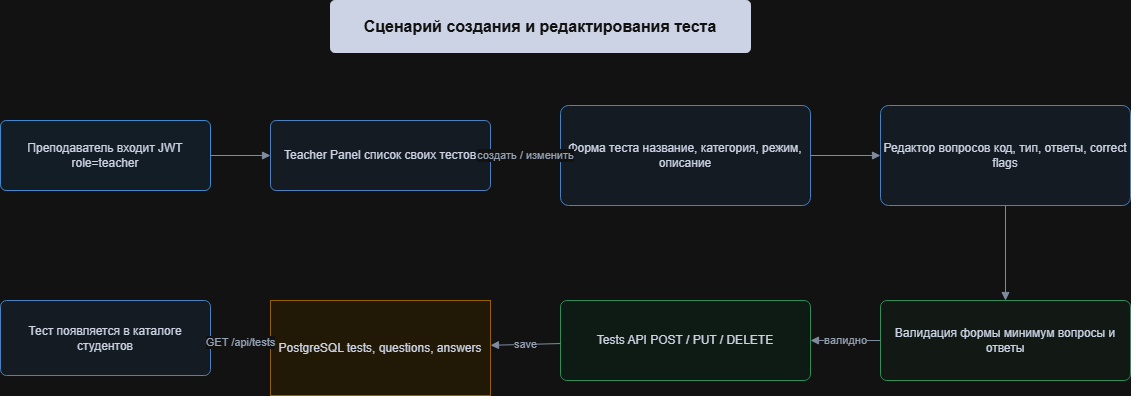

The diagram above was exported from draw.io. Its source (the exported page's mxGraphModel, read from the mxfile embedded in the PNG):
<mxGraphModel dx="1414" dy="777" grid="1" gridSize="10" guides="1" tooltips="1" connect="1" arrows="1" fold="1" page="1" pageScale="1" pageWidth="1500" pageHeight="980" math="0" shadow="0">
  <root>
    <mxCell id="0" />
    <mxCell id="1" parent="0" />
    <mxCell id="v_66" parent="1" style="rounded=1;whiteSpace=wrap;html=1;fillColor=#172033;strokeColor=#172033;fontColor=#ffffff;fontStyle=1;fontSize=16;arcSize=8;" value="Сценарий создания и редактирования теста" vertex="1">
      <mxGeometry height="52" width="420" x="400" y="30" as="geometry" />
    </mxCell>
    <mxCell id="v_67" parent="1" style="rounded=1;whiteSpace=wrap;html=1;fillColor=#eaf6ff;strokeColor=#3a8dde;fontColor=#172033;arcSize=8;" value="Преподаватель входит JWT role=teacher" vertex="1">
      <mxGeometry height="70" width="210" x="70" y="150" as="geometry" />
    </mxCell>
    <mxCell id="v_68" parent="1" style="rounded=1;whiteSpace=wrap;html=1;fillColor=#eef7ff;strokeColor=#4f8fd6;fontColor=#172033;arcSize=8;" value="Teacher Panel список своих тестов" vertex="1">
      <mxGeometry height="70" width="220" x="340" y="150" as="geometry" />
    </mxCell>
    <mxCell id="v_69" parent="1" style="rounded=1;whiteSpace=wrap;html=1;fillColor=#eef7ff;strokeColor=#4f8fd6;fontColor=#172033;arcSize=8;" value="Форма теста название, категория, режим, описание" vertex="1">
      <mxGeometry height="100" width="250" x="630" y="135" as="geometry" />
    </mxCell>
    <mxCell id="v_70" parent="1" style="rounded=1;whiteSpace=wrap;html=1;fillColor=#eef7ff;strokeColor=#4f8fd6;fontColor=#172033;arcSize=8;" value="Редактор вопросов код, тип, ответы, correct flags" vertex="1">
      <mxGeometry height="100" width="250" x="950" y="135" as="geometry" />
    </mxCell>
    <mxCell id="v_71" parent="1" style="rounded=1;whiteSpace=wrap;html=1;fillColor=#f3fbf7;strokeColor=#37a56a;fontColor=#172033;arcSize=8;" value="Валидация формы минимум вопросы и ответы" vertex="1">
      <mxGeometry height="80" width="250" x="950" y="330" as="geometry" />
    </mxCell>
    <mxCell id="v_72" parent="1" style="rounded=1;whiteSpace=wrap;html=1;fillColor=#eefcf6;strokeColor=#3aa66f;fontColor=#172033;arcSize=8;" value="Tests API POST / PUT / DELETE" vertex="1">
      <mxGeometry height="80" width="250" x="630" y="330" as="geometry" />
    </mxCell>
    <mxCell id="v_73" parent="1" style="shape=cylinder3d;whiteSpace=wrap;html=1;boundedLbl=1;backgroundOutline=1;size=15;fillColor=#fff6df;strokeColor=#d69b2d;fontColor=#172033;" value="PostgreSQL tests, questions, answers" vertex="1">
      <mxGeometry height="95" width="220" x="340" y="330" as="geometry" />
    </mxCell>
    <mxCell id="v_74" parent="1" style="rounded=1;whiteSpace=wrap;html=1;fillColor=#eef7ff;strokeColor=#4f8fd6;fontColor=#172033;arcSize=8;" value="Тест появляется в каталоге студентов" vertex="1">
      <mxGeometry height="75" width="210" x="70" y="330" as="geometry" />
    </mxCell>
    <mxCell id="e_75" edge="1" parent="1" source="v_67" style="endArrow=block;html=1;rounded=0;strokeColor=#65758b;fontColor=#4b5b70;" target="v_68" value="">
      <mxGeometry relative="1" as="geometry" />
    </mxCell>
    <mxCell id="e_76" edge="1" parent="1" source="v_68" style="endArrow=block;html=1;rounded=0;strokeColor=#65758b;fontColor=#4b5b70;" target="v_69" value="создать / изменить">
      <mxGeometry relative="1" as="geometry" />
    </mxCell>
    <mxCell id="e_77" edge="1" parent="1" source="v_69" style="endArrow=block;html=1;rounded=0;strokeColor=#65758b;fontColor=#4b5b70;" target="v_70" value="">
      <mxGeometry relative="1" as="geometry" />
    </mxCell>
    <mxCell id="e_78" edge="1" parent="1" source="v_70" style="endArrow=block;html=1;rounded=0;strokeColor=#65758b;fontColor=#4b5b70;" target="v_71" value="">
      <mxGeometry relative="1" as="geometry" />
    </mxCell>
    <mxCell id="e_79" edge="1" parent="1" source="v_71" style="endArrow=block;html=1;rounded=0;strokeColor=#65758b;fontColor=#4b5b70;" target="v_72" value="валидно">
      <mxGeometry relative="1" as="geometry" />
    </mxCell>
    <mxCell id="e_80" edge="1" parent="1" source="v_72" style="endArrow=block;html=1;rounded=0;strokeColor=#65758b;fontColor=#4b5b70;" target="v_73" value="save">
      <mxGeometry relative="1" as="geometry" />
    </mxCell>
    <mxCell id="e_81" edge="1" parent="1" source="v_73" style="endArrow=block;html=1;rounded=0;strokeColor=#65758b;fontColor=#4b5b70;" target="v_74" value="GET /api/tests">
      <mxGeometry relative="1" as="geometry" />
    </mxCell>
  </root>
</mxGraphModel>